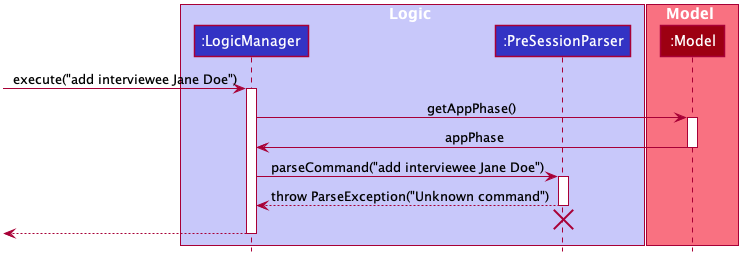

The diagram above was rendered by PlantUML. Its source (embedded in the PNG):
@startuml








skinparam BackgroundColor #FFFFFFF

skinparam Shadowing false

skinparam Class {
    FontColor #FFFFFF
    BorderThickness 1
    BorderColor #FFFFFF
    StereotypeFontColor #FFFFFF
    FontName Arial
}

skinparam Actor {
    BorderColor #000000
    Color #000000
    FontName Arial
}

skinparam Sequence {
    MessageAlign center
    BoxFontSize 15
    BoxPadding 0
    BoxFontColor #FFFFFF
    FontName Arial
}

skinparam Participant {
    FontColor #FFFFFFF
    Padding 20
}

skinparam MinClassWidth 50
skinparam ParticipantPadding 10
skinparam Shadowing false
skinparam DefaultTextAlignment center
skinparam packageStyle Rectangle

hide footbox
hide members
hide circle

box Logic #C8C8FA
participant ":LogicManager" as LogicManager #3333C4
participant ":PreSessionParser" as PreSessionParser #3333C4
end box

box Model #F97181
participant ":Model" as Model #9D0012
end box

[-> LogicManager : execute("add interviewee Jane Doe")
activate LogicManager

LogicManager -> Model : getAppPhase()
activate Model

Model -> LogicManager : appPhase
deactivate Model

LogicManager -> PreSessionParser : parseCommand("add interviewee Jane Doe")
activate PreSessionParser

PreSessionParser --> LogicManager : throw ParseException("Unknown command")
deactivate PreSessionParser
PreSessionParser -[hidden]-> LogicManager
destroy PreSessionParser

[<--LogicManager
deactivate LogicManager
@enduml